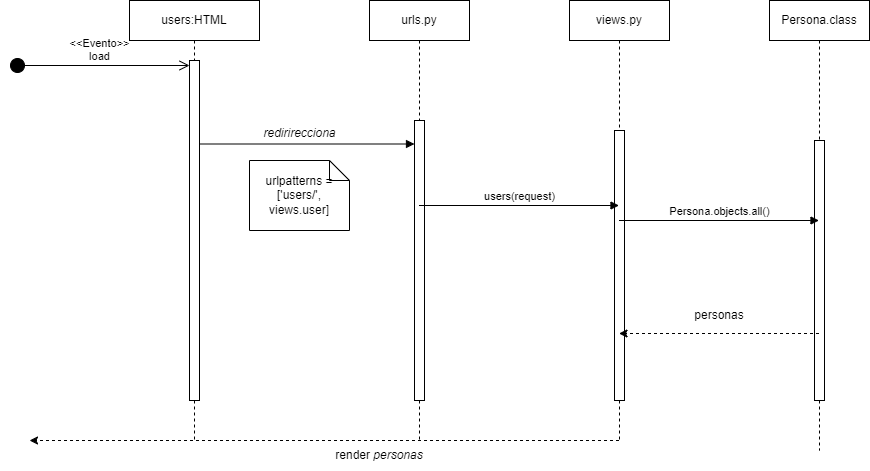

The diagram above was exported from draw.io. Its source (the exported page's mxGraphModel, read from the mxfile embedded in the PNG):
<mxGraphModel dx="1290" dy="530" grid="1" gridSize="10" guides="1" tooltips="1" connect="1" arrows="1" fold="1" page="1" pageScale="1" pageWidth="850" pageHeight="1100" math="0" shadow="0">
  <root>
    <mxCell id="0" />
    <mxCell id="1" parent="0" />
    <mxCell id="cvRry5rvps-6SPPFHMD--1" value="users:HTML" style="shape=umlLifeline;perimeter=lifelinePerimeter;whiteSpace=wrap;html=1;container=1;dropTarget=0;collapsible=0;recursiveResize=0;outlineConnect=0;portConstraint=eastwest;newEdgeStyle={&quot;curved&quot;:0,&quot;rounded&quot;:0};" vertex="1" parent="1">
      <mxGeometry x="140" y="40" width="130" height="440" as="geometry" />
    </mxCell>
    <mxCell id="cvRry5rvps-6SPPFHMD--2" value="" style="html=1;points=[[0,0,0,0,5],[0,1,0,0,-5],[1,0,0,0,5],[1,1,0,0,-5]];perimeter=orthogonalPerimeter;outlineConnect=0;targetShapes=umlLifeline;portConstraint=eastwest;newEdgeStyle={&quot;curved&quot;:0,&quot;rounded&quot;:0};" vertex="1" parent="cvRry5rvps-6SPPFHMD--1">
      <mxGeometry x="60" y="60" width="10" height="340" as="geometry" />
    </mxCell>
    <mxCell id="cvRry5rvps-6SPPFHMD--3" value="&amp;lt;&amp;lt;Evento&amp;gt;&amp;gt;&lt;br&gt;load" style="html=1;verticalAlign=bottom;startArrow=circle;startFill=1;endArrow=open;startSize=6;endSize=8;curved=0;rounded=0;entryX=0;entryY=0;entryDx=0;entryDy=5;entryPerimeter=0;" edge="1" parent="1" target="cvRry5rvps-6SPPFHMD--2">
      <mxGeometry width="80" relative="1" as="geometry">
        <mxPoint x="20" y="105" as="sourcePoint" />
        <mxPoint x="90" y="100" as="targetPoint" />
      </mxGeometry>
    </mxCell>
    <mxCell id="cvRry5rvps-6SPPFHMD--4" value="urls.py" style="shape=umlLifeline;perimeter=lifelinePerimeter;whiteSpace=wrap;html=1;container=1;dropTarget=0;collapsible=0;recursiveResize=0;outlineConnect=0;portConstraint=eastwest;newEdgeStyle={&quot;curved&quot;:0,&quot;rounded&quot;:0};" vertex="1" parent="1">
      <mxGeometry x="380" y="40" width="100" height="440" as="geometry" />
    </mxCell>
    <mxCell id="cvRry5rvps-6SPPFHMD--5" value="" style="html=1;points=[[0,0,0,0,5],[0,1,0,0,-5],[1,0,0,0,5],[1,1,0,0,-5]];perimeter=orthogonalPerimeter;outlineConnect=0;targetShapes=umlLifeline;portConstraint=eastwest;newEdgeStyle={&quot;curved&quot;:0,&quot;rounded&quot;:0};" vertex="1" parent="cvRry5rvps-6SPPFHMD--4">
      <mxGeometry x="45" y="120" width="10" height="280" as="geometry" />
    </mxCell>
    <mxCell id="cvRry5rvps-6SPPFHMD--6" value="urlpatterns =['users/', views.user]" style="shape=note;size=20;whiteSpace=wrap;html=1;" vertex="1" parent="1">
      <mxGeometry x="260" y="200" width="100" height="70" as="geometry" />
    </mxCell>
    <mxCell id="cvRry5rvps-6SPPFHMD--7" value="" style="html=1;verticalAlign=bottom;endArrow=block;curved=0;rounded=0;" edge="1" parent="1">
      <mxGeometry y="20" width="80" relative="1" as="geometry">
        <mxPoint x="210" y="183.5" as="sourcePoint" />
        <mxPoint x="425" y="183.5" as="targetPoint" />
        <mxPoint as="offset" />
      </mxGeometry>
    </mxCell>
    <mxCell id="cvRry5rvps-6SPPFHMD--8" value="&lt;i&gt;redirirecciona&lt;/i&gt;" style="text;html=1;align=center;verticalAlign=middle;resizable=0;points=[];autosize=1;strokeColor=none;fillColor=none;" vertex="1" parent="1">
      <mxGeometry x="260" y="158" width="100" height="30" as="geometry" />
    </mxCell>
    <mxCell id="cvRry5rvps-6SPPFHMD--9" value="views.py" style="shape=umlLifeline;perimeter=lifelinePerimeter;whiteSpace=wrap;html=1;container=1;dropTarget=0;collapsible=0;recursiveResize=0;outlineConnect=0;portConstraint=eastwest;newEdgeStyle={&quot;curved&quot;:0,&quot;rounded&quot;:0};" vertex="1" parent="1">
      <mxGeometry x="580" y="40" width="100" height="440" as="geometry" />
    </mxCell>
    <mxCell id="cvRry5rvps-6SPPFHMD--10" value="" style="html=1;points=[[0,0,0,0,5],[0,1,0,0,-5],[1,0,0,0,5],[1,1,0,0,-5]];perimeter=orthogonalPerimeter;outlineConnect=0;targetShapes=umlLifeline;portConstraint=eastwest;newEdgeStyle={&quot;curved&quot;:0,&quot;rounded&quot;:0};" vertex="1" parent="cvRry5rvps-6SPPFHMD--9">
      <mxGeometry x="45" y="130" width="10" height="270" as="geometry" />
    </mxCell>
    <mxCell id="cvRry5rvps-6SPPFHMD--11" value="users(request)" style="html=1;verticalAlign=bottom;endArrow=block;curved=0;rounded=0;" edge="1" parent="1" source="cvRry5rvps-6SPPFHMD--4">
      <mxGeometry width="80" relative="1" as="geometry">
        <mxPoint x="429.5" y="245" as="sourcePoint" />
        <mxPoint x="629.5" y="245" as="targetPoint" />
      </mxGeometry>
    </mxCell>
    <mxCell id="cvRry5rvps-6SPPFHMD--12" value="Persona.class" style="shape=umlLifeline;perimeter=lifelinePerimeter;whiteSpace=wrap;html=1;container=1;dropTarget=0;collapsible=0;recursiveResize=0;outlineConnect=0;portConstraint=eastwest;newEdgeStyle={&quot;curved&quot;:0,&quot;rounded&quot;:0};" vertex="1" parent="1">
      <mxGeometry x="780" y="40" width="100" height="450" as="geometry" />
    </mxCell>
    <mxCell id="cvRry5rvps-6SPPFHMD--13" value="" style="html=1;points=[[0,0,0,0,5],[0,1,0,0,-5],[1,0,0,0,5],[1,1,0,0,-5]];perimeter=orthogonalPerimeter;outlineConnect=0;targetShapes=umlLifeline;portConstraint=eastwest;newEdgeStyle={&quot;curved&quot;:0,&quot;rounded&quot;:0};" vertex="1" parent="cvRry5rvps-6SPPFHMD--12">
      <mxGeometry x="45" y="140" width="10" height="260" as="geometry" />
    </mxCell>
    <mxCell id="cvRry5rvps-6SPPFHMD--14" value="Persona.objects.all()" style="html=1;verticalAlign=bottom;endArrow=block;curved=0;rounded=0;" edge="1" parent="1" source="cvRry5rvps-6SPPFHMD--9" target="cvRry5rvps-6SPPFHMD--12">
      <mxGeometry width="80" relative="1" as="geometry">
        <mxPoint x="680" y="270" as="sourcePoint" />
        <mxPoint x="760" y="270" as="targetPoint" />
      </mxGeometry>
    </mxCell>
    <mxCell id="cvRry5rvps-6SPPFHMD--15" value="" style="html=1;labelBackgroundColor=#ffffff;startArrow=none;startFill=0;startSize=6;endArrow=classic;endFill=1;endSize=6;jettySize=auto;orthogonalLoop=1;strokeWidth=1;dashed=1;fontSize=14;rounded=0;" edge="1" parent="1">
      <mxGeometry width="60" height="60" relative="1" as="geometry">
        <mxPoint x="829.5" y="373" as="sourcePoint" />
        <mxPoint x="629.5" y="373" as="targetPoint" />
      </mxGeometry>
    </mxCell>
    <mxCell id="cvRry5rvps-6SPPFHMD--16" value="personas" style="text;html=1;strokeColor=none;fillColor=none;align=center;verticalAlign=middle;whiteSpace=wrap;rounded=0;" vertex="1" parent="1">
      <mxGeometry x="700" y="340" width="60" height="30" as="geometry" />
    </mxCell>
    <mxCell id="cvRry5rvps-6SPPFHMD--17" value="" style="html=1;labelBackgroundColor=#ffffff;startArrow=none;startFill=0;startSize=6;endArrow=classic;endFill=1;endSize=6;jettySize=auto;orthogonalLoop=1;strokeWidth=1;dashed=1;fontSize=14;rounded=0;" edge="1" parent="1" source="cvRry5rvps-6SPPFHMD--9">
      <mxGeometry width="60" height="60" relative="1" as="geometry">
        <mxPoint x="570" y="489" as="sourcePoint" />
        <mxPoint x="40" y="480" as="targetPoint" />
      </mxGeometry>
    </mxCell>
    <mxCell id="cvRry5rvps-6SPPFHMD--18" value="render &lt;i&gt;personas&lt;/i&gt;" style="text;html=1;strokeColor=none;fillColor=none;align=center;verticalAlign=middle;whiteSpace=wrap;rounded=0;" vertex="1" parent="1">
      <mxGeometry x="330" y="480" width="120" height="30" as="geometry" />
    </mxCell>
  </root>
</mxGraphModel>